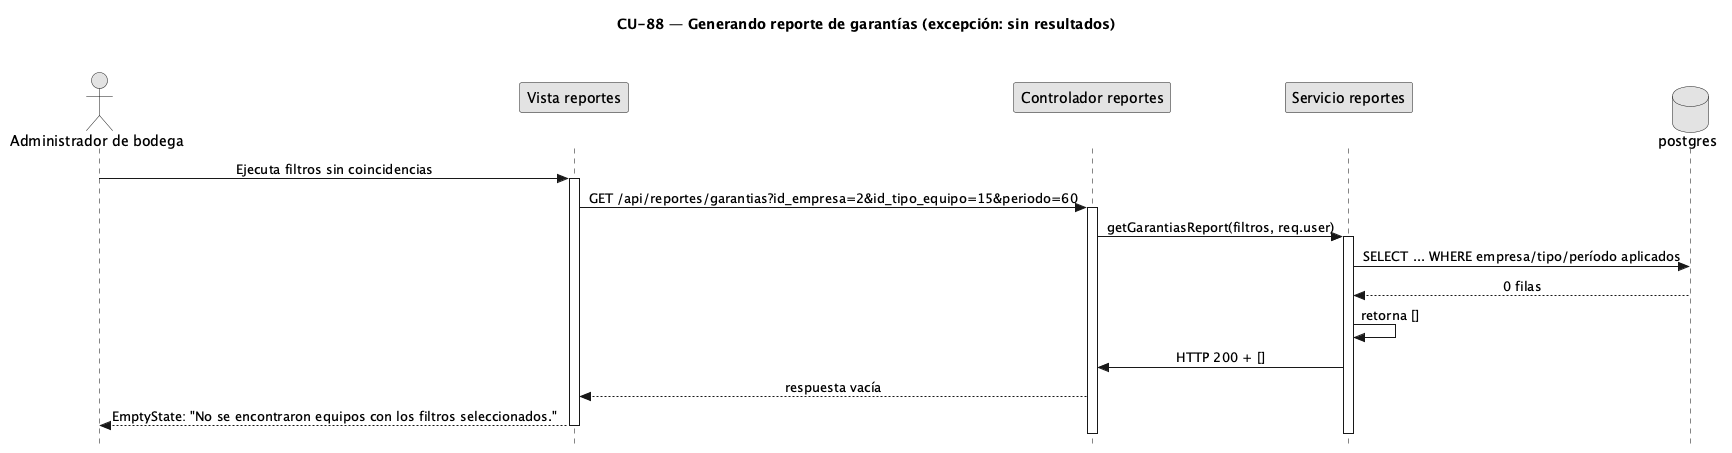

The diagram above was rendered by PlantUML. Its source (embedded in the PNG):
@startuml CU88-Reporte-Garantias-Exc-Sin-Resultados
title CU-88 — Generando reporte de garantías (excepción: sin resultados)
skinparam style strictuml
skinparam monochrome true
skinparam shadowing false
skinparam sequenceMessageAlign center
<style>
sequenceDiagram {
	participant { Margin 35 }
	actor { Margin 15 }
}
</style>
skinparam sequence {
	MessageAlign center
	LifeLineBorderColor black
}
hide footbox

actor "Administrador de bodega" as U
participant "Vista reportes" as V
participant "Controlador reportes" as C
participant "Servicio reportes" as S
database "postgres" as DB

U -> V : Ejecuta filtros sin coincidencias
activate V
V -> C : GET /api/reportes/garantias?id_empresa=2&id_tipo_equipo=15&periodo=60
activate C
C -> S : getGarantiasReport(filtros, req.user)
activate S
S -> DB : SELECT ... WHERE empresa/tipo/período aplicados
DB --> S : 0 filas
S -> S : retorna []
S -> C : HTTP 200 + []
C --> V : respuesta vacía
V --> U : EmptyState: "No se encontraron equipos con los filtros seleccionados."

deactivate V
deactivate C
deactivate S
@enduml